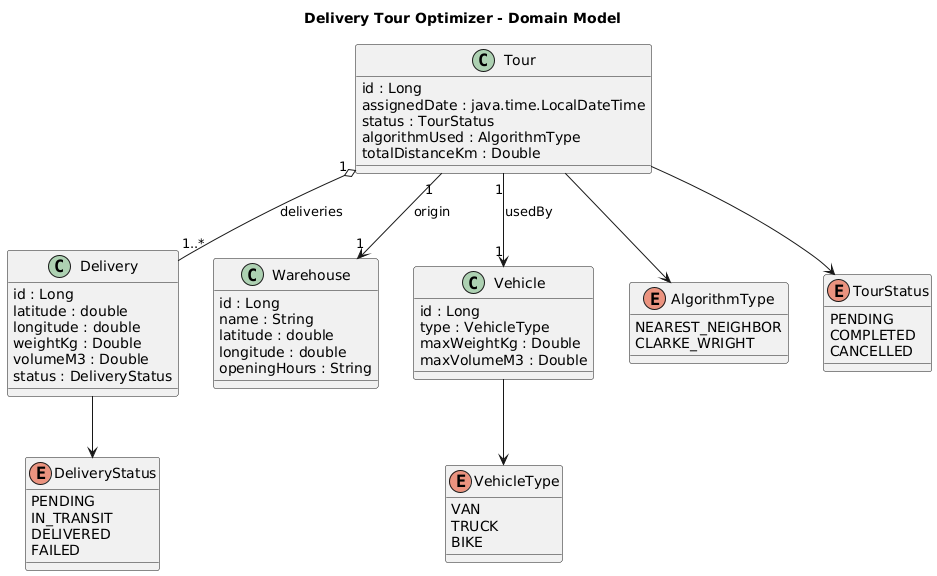

The diagram above was rendered by PlantUML. Its source (embedded in the PNG):
@startuml
title Delivery Tour Optimizer - Domain Model

' === Classes ===
class Delivery {
  id : Long
  latitude : double
  longitude : double
  weightKg : Double
  volumeM3 : Double
  status : DeliveryStatus
}

class Warehouse {
  id : Long
  name : String
  latitude : double
  longitude : double
  openingHours : String
}

class Vehicle {
  id : Long
  type : VehicleType
  maxWeightKg : Double
  maxVolumeM3 : Double
}

class Tour {
  id : Long
  assignedDate : java.time.LocalDateTime
  status : TourStatus
  algorithmUsed : AlgorithmType
  totalDistanceKm : Double
}

' === Enumerations ===
enum DeliveryStatus {
  PENDING
  IN_TRANSIT
  DELIVERED
  FAILED
}

enum VehicleType {
  VAN
  TRUCK
  BIKE
}

enum AlgorithmType {
  NEAREST_NEIGHBOR
  CLARKE_WRIGHT
}

enum TourStatus {
  PENDING
  COMPLETED
  CANCELLED
}

' === Relationships ===
Tour "1" o-- "1..*" Delivery : deliveries
Tour "1" --> "1" Warehouse : origin
Tour "1" --> "1" Vehicle : usedBy
Delivery --> DeliveryStatus
Tour --> TourStatus
Tour --> AlgorithmType
Vehicle --> VehicleType
@enduml